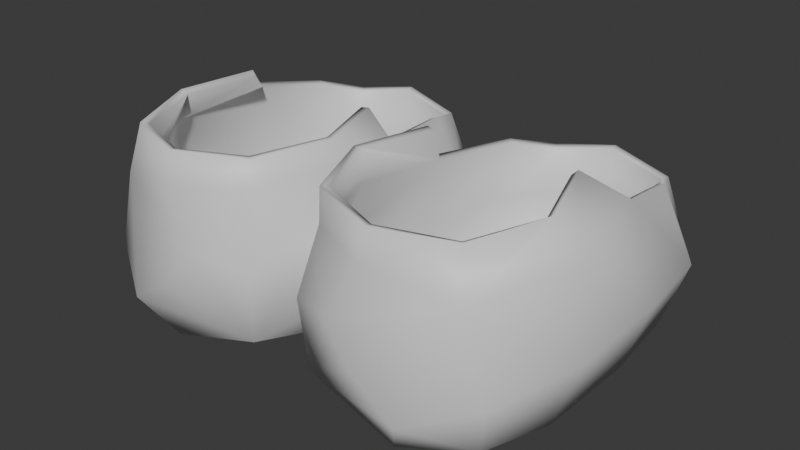 # Source: shoes00.blend  (saved by Blender 4.3.34; exported with 4.5.12 LTS)
import bpy
from mathutils import Matrix  # noqa: F401  (used for matrix-valued properties, if any)

bpy.ops.wm.read_factory_settings(use_empty=True)
scene = bpy.context.scene
scene.name = 'Scene'

# ---- collections
col_collection = bpy.data.collections.new('Collection'); scene.collection.children.link(col_collection)

# ---- materials (node trees are filled in below, after node groups)
mat_skin = bpy.data.materials.new('Skin')
mat_skin.diffuse_color = (0.8002, 0.5985, 0.0, 1.0)
mat_shirt = bpy.data.materials.new('Shirt')
mat_shirt.diffuse_color = (1.0, 0.0, 0.01705, 1.0)
mat_pants = bpy.data.materials.new('Pants')
mat_pants.diffuse_color = (0.0, 0.1955, 1.0, 1.0)
mat_shoes = bpy.data.materials.new('Shoes')
mat_shoes.diffuse_color = (0.002938, 0.0003136, 0.0, 1.0)
mat_outline = bpy.data.materials.new('Outline')
mat_outline.diffuse_color = (0.0, 0.0, 0.0, 1.0)
mat_outline.roughness = 1.0

# ---- material node trees
mat_skin.use_nodes = True; mat_skin.node_tree.nodes.clear()
_N = mat_skin.node_tree.nodes; _L = mat_skin.node_tree.links
n0 = _N.new('ShaderNodeBsdfPrincipled'); n0.name = 'Principled BSDF'; n0.location = (10, 300)
n1 = _N.new('ShaderNodeOutputMaterial'); n1.name = 'Material Output'; n1.location = (300, 300)
_L.new(n0.outputs[0], n1.inputs[0])
n1.is_active_output = True
mat_shirt.use_nodes = True; mat_shirt.node_tree.nodes.clear()
_N = mat_shirt.node_tree.nodes; _L = mat_shirt.node_tree.links
n0 = _N.new('ShaderNodeBsdfPrincipled'); n0.name = 'Principled BSDF'; n0.location = (10, 300)
n1 = _N.new('ShaderNodeOutputMaterial'); n1.name = 'Material Output'; n1.location = (300, 300)
_L.new(n0.outputs[0], n1.inputs[0])
n1.is_active_output = True
mat_pants.use_nodes = True; mat_pants.node_tree.nodes.clear()
_N = mat_pants.node_tree.nodes; _L = mat_pants.node_tree.links
n0 = _N.new('ShaderNodeBsdfPrincipled'); n0.name = 'Principled BSDF'; n0.location = (10, 300)
n1 = _N.new('ShaderNodeOutputMaterial'); n1.name = 'Material Output'; n1.location = (300, 300)
_L.new(n0.outputs[0], n1.inputs[0])
n1.is_active_output = True
mat_shoes.use_nodes = True; mat_shoes.node_tree.nodes.clear()
_N = mat_shoes.node_tree.nodes; _L = mat_shoes.node_tree.links
n0 = _N.new('ShaderNodeBsdfPrincipled'); n0.name = 'Principled BSDF'; n0.location = (10, 300)
n1 = _N.new('ShaderNodeOutputMaterial'); n1.name = 'Material Output'; n1.location = (300, 300)
_L.new(n0.outputs[0], n1.inputs[0])
n1.is_active_output = True
mat_outline.use_nodes = True; mat_outline.node_tree.nodes.clear()
_N = mat_outline.node_tree.nodes; _L = mat_outline.node_tree.links
n0 = _N.new('ShaderNodeBsdfPrincipled'); n0.name = 'Principled BSDF'; n0.location = (10, 300)
n1 = _N.new('ShaderNodeOutputMaterial'); n1.name = 'Material Output'; n1.location = (300, 300)
_L.new(n0.outputs[0], n1.inputs[0])
n1.is_active_output = True

# ---- world
world_world = bpy.data.worlds.new('World'); scene.world = world_world
world_world.use_nodes = True; world_world.node_tree.nodes.clear()
_N = world_world.node_tree.nodes; _L = world_world.node_tree.links
n0 = _N.new('ShaderNodeOutputWorld'); n0.name = 'World Output'; n0.location = (300, 300)
n1 = _N.new('ShaderNodeBackground'); n1.name = 'Background'; n1.location = (10, 300)
n1.inputs[0].default_value = (0.05088, 0.05088, 0.05088, 1.0)
_L.new(n1.outputs[0], n0.inputs[0])
n0.is_active_output = True
world_world.color = (0.05088, 0.05088, 0.05088)
world_world.sun_shadow_jitter_overblur = 0.0

# ---- meshes
me_player00 = bpy.data.meshes.new('Player00')
me_player00.from_pydata([(0.07869, 0.2895, -0.03809), (0.2211, 0.2895, -0.03809), (0.2178, 0.2765, 0.0938), (0.08204, 0.2765, 0.0938), (0.04657, -0.09323, -0.03139), (0.2326, -0.07357, -0.04574), (0.04552, 0.1466, -0.06177), (0.2528, 0.1425, -0.05757), (0.2513, 0.129, 0.1343), (0.03922, 0.1117, 0.1245), (0.05913, -0.08308, 0.1288), (0.2179, -0.09042, 0.1045), (0.2516, 0.01309, -0.05561), (0.2843, 0.1348, 0.02889), (0.1558, -0.09876, -0.06295), (0.04029, 0.02067, -0.06415), (0.0107, 0.1416, 0.01647), (0.2465, -0.08813, 0.01184), (0.2708, 0.01194, 0.1212), (0.02784, -0.005623, 0.1342), (0.1305, -0.1113, 0.1264), (0.04079, -0.09912, 0.04879), (0.1293, -0.1275, 0.02241), (0.008111, -0.003539, 0.02961), (0.1497, 0.1459, -0.08958), (0.1499, 0.2997, -0.05287), (0.2343, 0.2923, 0.02785), (0.1499, 0.285, 0.1086), (0.06552, 0.2923, 0.02785), (0.05022, 0.0862, 0.17), (0.05468, -0.07593, 0.1652), (0.2096, -0.07633, 0.1592), (0.2156, 0.08775, 0.1662), (0.05592, 0.2426, -0.05569), (0.2437, 0.2421, -0.05516), (0.2378, 0.2237, 0.1131), (0.06113, 0.2226, 0.1122), (0.094, -0.1201, 0.06161), (0.1807, -0.1285, -0.01556), (0.004047, 0.0491, -0.01056), (0.01817, -0.04256, 0.067), (0.1494, 0.0103, -0.08638), (0.2821, 0.01262, 0.02487), (0.1499, 0.312, 0.02784), (0.02345, 0.003637, 0.1685), (0.1314, -0.1055, 0.162), (0.2427, 0.005152, 0.1614), (0.1499, 0.2466, -0.08645), (0.2743, 0.2333, 0.02822), (0.02494, 0.2341, 0.02694), (-0.07869, 0.2895, -0.03809), (-0.2211, 0.2895, -0.03809), (-0.2178, 0.2765, 0.0938), (-0.08204, 0.2765, 0.0938), (-0.04657, -0.09323, -0.03139), (-0.2326, -0.07357, -0.04574), (-0.04552, 0.1466, -0.06177), (-0.2528, 0.1425, -0.05757), (-0.2513, 0.129, 0.1343), (-0.03922, 0.1117, 0.1245), (-0.05913, -0.08308, 0.1288), (-0.2179, -0.09042, 0.1045), (-0.2516, 0.01309, -0.05561), (-0.2843, 0.1348, 0.02889), (-0.1558, -0.09876, -0.06295), (-0.04029, 0.02067, -0.06415), (-0.0107, 0.1416, 0.01647), (-0.2465, -0.08813, 0.01184), (-0.2708, 0.01194, 0.1212), (-0.02784, -0.005623, 0.1342), (-0.1305, -0.1113, 0.1264), (-0.04079, -0.09912, 0.04879), (-0.1293, -0.1275, 0.02241), (-0.008111, -0.003539, 0.02961), (-0.1497, 0.1459, -0.08958), (-0.1499, 0.2997, -0.05287), (-0.2343, 0.2923, 0.02785), (-0.1499, 0.285, 0.1086), (-0.06552, 0.2923, 0.02785), (-0.05022, 0.0862, 0.17), (-0.05468, -0.07593, 0.1652), (-0.2096, -0.07633, 0.1592), (-0.2156, 0.08775, 0.1662), (-0.05592, 0.2426, -0.05569), (-0.2437, 0.2421, -0.05516), (-0.2378, 0.2237, 0.1131), (-0.06113, 0.2226, 0.1122), (-0.094, -0.1201, 0.06161), (-0.1807, -0.1285, -0.01556), (-0.004047, 0.0491, -0.01056), (-0.01817, -0.04256, 0.067), (-0.1494, 0.0103, -0.08638), (-0.2821, 0.01262, 0.02487), (-0.1499, 0.312, 0.02784), (-0.02345, 0.003637, 0.1685), (-0.1314, -0.1055, 0.162), (-0.2427, 0.005152, 0.1614), (-0.1499, 0.2466, -0.08645), (-0.2743, 0.2333, 0.02822), (-0.02494, 0.2341, 0.02694)], [], [(11, 20, 37, 22), (10, 21, 37, 20), (4, 22, 37, 21), (11, 22, 38, 17), (4, 14, 38, 22), (5, 17, 38, 14), (4, 23, 39, 15), (9, 16, 39, 23), (6, 15, 39, 16), (4, 21, 40, 23), (10, 19, 40, 21), (9, 23, 40, 19), (6, 24, 41, 15), (24, 7, 12, 41), (41, 12, 5, 14), (15, 41, 14, 4), (11, 17, 42, 18), (17, 5, 12, 42), (42, 12, 7, 13), (18, 42, 13, 8), (3, 27, 43, 28), (27, 2, 26, 43), (43, 26, 1, 25), (28, 43, 25, 0), (9, 19, 44, 29), (19, 10, 30, 44), (10, 20, 45, 30), (20, 11, 31, 45), (11, 18, 46, 31), (18, 8, 32, 46), (0, 25, 47, 33), (25, 1, 34, 47), (47, 34, 7, 24), (33, 47, 24, 6), (1, 26, 48, 34), (26, 2, 35, 48), (48, 35, 8, 13), (34, 48, 13, 7), (3, 28, 49, 36), (28, 0, 33, 49), (49, 33, 6, 16), (36, 49, 16, 9), (61, 72, 87, 70), (60, 70, 87, 71), (54, 71, 87, 72), (61, 67, 88, 72), (54, 72, 88, 64), (55, 64, 88, 67), (54, 65, 89, 73), (59, 73, 89, 66), (56, 66, 89, 65), (54, 73, 90, 71), (60, 71, 90, 69), (59, 69, 90, 73), (56, 65, 91, 74), (74, 91, 62, 57), (91, 64, 55, 62), (65, 54, 64, 91), (61, 68, 92, 67), (67, 92, 62, 55), (92, 63, 57, 62), (68, 58, 63, 92), (53, 78, 93, 77), (77, 93, 76, 52), (93, 75, 51, 76), (78, 50, 75, 93), (59, 79, 94, 69), (69, 94, 80, 60), (60, 80, 95, 70), (70, 95, 81, 61), (61, 81, 96, 68), (68, 96, 82, 58), (50, 83, 97, 75), (75, 97, 84, 51), (97, 74, 57, 84), (83, 56, 74, 97), (51, 84, 98, 76), (76, 98, 85, 52), (98, 63, 58, 85), (84, 57, 63, 98), (53, 86, 99, 78), (78, 99, 83, 50), (99, 66, 56, 83), (86, 59, 66, 99)])
me_player00.polygons.foreach_set('use_smooth', [True] * 84)
me_player00.polygons.foreach_set('material_index', [3, 3, 3, 3, 3, 3, 3, 3, 3, 3, 3, 3, 3, 3, 3, 3, 3, 3, 3, 3, 3, 3, 3, 3, 3, 3, 3, 3, 3, 3, 3, 3, 3, 3, 3, 3, 3, 3, 3, 3, 3, 3, 3, 3, 3, 3, 3, 3, 3, 3, 3, 3, 3, 3, 3, 3, 3, 3, 3, 3, 3, 3, 3, 3, 3, 3, 3, 3, 3, 3, 3, 3, 3, 3, 3, 3, 3, 3, 3, 3, 3, 3, 3, 3])
me_player00.materials.append(mat_skin)
me_player00.materials.append(mat_shirt)
me_player00.materials.append(mat_pants)
me_player00.materials.append(mat_shoes)
me_player00.materials.append(mat_outline)
me_player00.update()
arm_armature = bpy.data.armatures.new('Armature')  # bones are not reproduced

# ---- objects
ob_player00 = bpy.data.objects.new('Player00', me_player00)
ob_armature = bpy.data.objects.new('Armature', arm_armature)

# ---- transforms, parenting, visibility, modifiers, constraints
ob_player00.parent = ob_armature
ob_player00.location = (0.0, 0.0, 0.0)
_vg = ob_player00.vertex_groups.new(name='Hips')
_vg = ob_player00.vertex_groups.new(name='Waist')
_vg = ob_player00.vertex_groups.new(name='Chest')
_vg = ob_player00.vertex_groups.new(name='Clavicle_R')
_vg = ob_player00.vertex_groups.new(name='Shoulder_R.001')
_vg = ob_player00.vertex_groups.new(name='Arm_R')
_vg = ob_player00.vertex_groups.new(name='Wrist_R')
_vg = ob_player00.vertex_groups.new(name='Finger1_R')
_vg = ob_player00.vertex_groups.new(name='Finger0_R')
_vg = ob_player00.vertex_groups.new(name='Thumb_R')
_vg = ob_player00.vertex_groups.new(name='Finger2_R')
_vg = ob_player00.vertex_groups.new(name='Neck')
_vg = ob_player00.vertex_groups.new(name='Head')
_vg = ob_player00.vertex_groups.new(name='Head_Top')
_vg = ob_player00.vertex_groups.new(name='Clavicle_L')
_vg = ob_player00.vertex_groups.new(name='Shoulder_L.001')
_vg = ob_player00.vertex_groups.new(name='Arm_L')
_vg = ob_player00.vertex_groups.new(name='Wrist_L')
_vg = ob_player00.vertex_groups.new(name='Finger1_L')
_vg = ob_player00.vertex_groups.new(name='Finger0_L')
_vg = ob_player00.vertex_groups.new(name='Thumb_L')
_vg = ob_player00.vertex_groups.new(name='Finger2_L')
_vg = ob_player00.vertex_groups.new(name='Hip_R')
_vg = ob_player00.vertex_groups.new(name='UpperLeg_R')
for _i, _w in zip([9, 10, 19, 20, 29, 30, 31, 32, 44, 45, 46], [0.00267, 0.008836, 0.0145, 0.001312, 0.09045, 0.08488, 0.0665, 0.07825, 0.08362, 0.07716, 0.0643]): _vg.add([_i], _w, 'REPLACE')
_vg = ob_player00.vertex_groups.new(name='LowerLeg_R')
for _i, _w in zip([2, 3, 4, 5, 6, 7, 8, 9, 10, 11, 12, 13, 14, 15, 16, 17, 18, 19, 20, 21, 22, 23, 24, 27, 29, 30, 31, 32, 35, 36, 37, 38, 39, 40, 41, 42, 44, 45, 46, 49], [0.006252, 0.01485, 0.4684, 0.422, 0.05313, 0.01393, 0.2552, 0.2645, 0.8086, 0.8637, 0.1316, 0.07197, 0.4419, 0.1638, 0.09537, 0.5081, 0.7763, 0.7305, 0.8431, 0.582, 0.5417, 0.4546, 0.002645, 0.008051, 0.6484, 0.8329, 0.8924, 0.6945, 0.06671, 0.07161, 0.5992, 0.4989, 0.2097, 0.6598, 0.1181, 0.2218, 0.7773, 0.871, 0.8589, 0.02435]): _vg.add([_i], _w, 'REPLACE')
_vg = ob_player00.vertex_groups.new(name='Foot_R')
for _i, _w in zip([0, 1, 2, 3, 4, 5, 6, 7, 8, 9, 10, 11, 12, 13, 14, 15, 16, 17, 18, 19, 20, 21, 22, 23, 24, 25, 26, 27, 28, 29, 30, 31, 32, 33, 34, 35, 36, 37, 38, 39, 40, 41, 42, 43, 44, 45, 46, 47, 48, 49], [0.9871, 0.9937, 0.9686, 0.9635, 0.5285, 0.5768, 0.9447, 0.967, 0.7212, 0.7034, 0.1553, 0.1218, 0.8671, 0.924, 0.557, 0.8338, 0.8977, 0.4892, 0.2059, 0.2275, 0.1278, 0.4082, 0.454, 0.5371, 0.9731, 0.9941, 0.9903, 0.9669, 0.9812, 0.2412, 0.06369, 0.02527, 0.223, 0.9792, 0.9904, 0.926, 0.9194, 0.3907, 0.4992, 0.7851, 0.3241, 0.881, 0.7741, 0.9917, 0.1105, 0.03698, 0.07447, 0.9911, 0.9786, 0.9595]): _vg.add([_i], _w, 'REPLACE')
_vg = ob_player00.vertex_groups.new(name='Hip_L')
_vg = ob_player00.vertex_groups.new(name='UpperLeg_L')
for _i, _w in zip([59, 60, 69, 70, 79, 80, 81, 82, 94, 95, 96], [0.00267, 0.008836, 0.0145, 0.001312, 0.09045, 0.08488, 0.0665, 0.07825, 0.08362, 0.07716, 0.0643]): _vg.add([_i], _w, 'REPLACE')
_vg = ob_player00.vertex_groups.new(name='LowerLeg_L')
for _i, _w in zip([52, 53, 54, 55, 56, 57, 58, 59, 60, 61, 62, 63, 64, 65, 66, 67, 68, 69, 70, 71, 72, 73, 74, 77, 79, 80, 81, 82, 85, 86, 87, 88, 89, 90, 91, 92, 94, 95, 96, 99], [0.006252, 0.01485, 0.4684, 0.422, 0.05313, 0.01393, 0.2552, 0.2645, 0.8086, 0.8637, 0.1316, 0.07197, 0.4419, 0.1638, 0.09537, 0.5081, 0.7763, 0.7305, 0.8431, 0.582, 0.5417, 0.4546, 0.002645, 0.008051, 0.6484, 0.8329, 0.8924, 0.6945, 0.06671, 0.07161, 0.5992, 0.4989, 0.2097, 0.6598, 0.1181, 0.2218, 0.7773, 0.871, 0.8589, 0.02435]): _vg.add([_i], _w, 'REPLACE')
_vg = ob_player00.vertex_groups.new(name='Foot_L')
for _i, _w in zip([50, 51, 52, 53, 54, 55, 56, 57, 58, 59, 60, 61, 62, 63, 64, 65, 66, 67, 68, 69, 70, 71, 72, 73, 74, 75, 76, 77, 78, 79, 80, 81, 82, 83, 84, 85, 86, 87, 88, 89, 90, 91, 92, 93, 94, 95, 96, 97, 98, 99], [0.9871, 0.9937, 0.9686, 0.9635, 0.5285, 0.5768, 0.9447, 0.967, 0.7212, 0.7034, 0.1553, 0.1218, 0.8671, 0.924, 0.557, 0.8338, 0.8977, 0.4892, 0.2059, 0.2275, 0.1278, 0.4082, 0.454, 0.5371, 0.9731, 0.9941, 0.9903, 0.9669, 0.9812, 0.2412, 0.06369, 0.02527, 0.223, 0.9792, 0.9904, 0.926, 0.9194, 0.3907, 0.4992, 0.7851, 0.3241, 0.881, 0.7741, 0.9917, 0.1105, 0.03698, 0.07447, 0.9911, 0.9786, 0.9595]): _vg.add([_i], _w, 'REPLACE')
_m = ob_player00.modifiers.new('Armature', 'ARMATURE')
_m.object = ob_armature
_m = ob_player00.modifiers.new('Solidify', 'SOLIDIFY')
_m.offset = 1.0
ob_armature.location = (0.0, 0.0, 0.0)

# ---- collection membership
col_collection.objects.link(ob_player00)
col_collection.objects.link(ob_armature)

# ---- scene / render settings (as saved in the file)
scene.frame_start = 1; scene.frame_end = 250; scene.frame_set(19)
scene.render.engine = 'BLENDER_EEVEE_NEXT'
bpy.context.view_layer.update()

# ---- added for rendering (the .blend has no active camera and no usable light): camera, sun
cam_auto = bpy.data.cameras.new('AutoCamera')
cam_auto.lens = 50.0
cam_auto.sensor_width = 36.0
cam_auto.clip_end = 1000.0
ob_auto_camera = bpy.data.objects.new('AutoCamera', cam_auto)
scene.collection.objects.link(ob_auto_camera)
ob_auto_camera.location = (0.707502, -0.757293, 0.606233)
ob_auto_camera.rotation_euler = (1.09748, -7.21219e-08, 0.694738)
scene.camera = ob_auto_camera
light_auto_sun = bpy.data.lights.new('AutoSun', 'SUN')
light_auto_sun.energy = 3.0
light_auto_sun.angle = 0.0523599
ob_auto_sun = bpy.data.objects.new('AutoSun', light_auto_sun)
scene.collection.objects.link(ob_auto_sun)
ob_auto_sun.rotation_euler = (0.872665, 0.174533, 0.523599)
bpy.context.view_layer.update()
